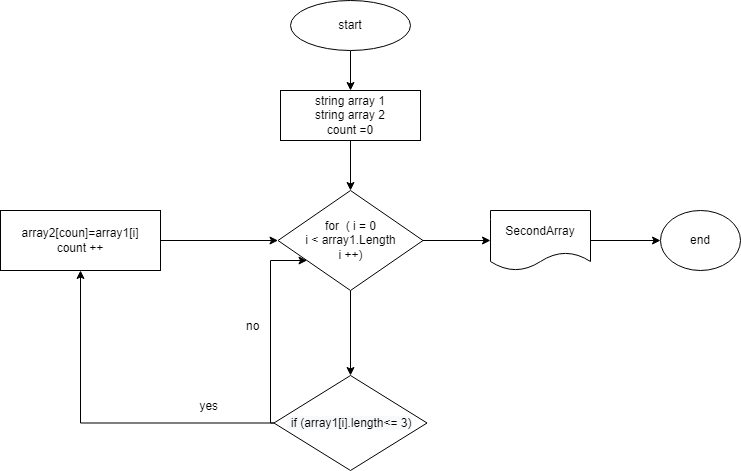

The diagram above was exported from draw.io. Its source (the exported page's mxGraphModel, read from the mxfile embedded in the PNG):
<mxGraphModel dx="836" dy="464" grid="1" gridSize="10" guides="1" tooltips="1" connect="1" arrows="1" fold="1" page="1" pageScale="1" pageWidth="827" pageHeight="1169" math="0" shadow="0">
  <root>
    <mxCell id="0" />
    <mxCell id="1" parent="0" />
    <mxCell id="SKdpf1qzjyLj24JdDGQV-43" style="edgeStyle=orthogonalEdgeStyle;rounded=0;orthogonalLoop=1;jettySize=auto;html=1;" parent="1" edge="1">
      <mxGeometry relative="1" as="geometry">
        <mxPoint x="337.5" y="310" as="targetPoint" />
        <Array as="points">
          <mxPoint x="140" y="840" />
          <mxPoint x="140" y="310" />
        </Array>
      </mxGeometry>
    </mxCell>
    <mxCell id="QK6x5xjqFFqnLVuXVhsx-2" style="edgeStyle=orthogonalEdgeStyle;rounded=0;orthogonalLoop=1;jettySize=auto;html=1;entryX=0.5;entryY=0;entryDx=0;entryDy=0;" parent="1" source="QK6x5xjqFFqnLVuXVhsx-3" target="QK6x5xjqFFqnLVuXVhsx-6" edge="1">
      <mxGeometry relative="1" as="geometry">
        <mxPoint x="410" y="250" as="targetPoint" />
      </mxGeometry>
    </mxCell>
    <mxCell id="QK6x5xjqFFqnLVuXVhsx-3" value="string array 1&lt;br&gt;string array 2&lt;br&gt;count =0" style="rounded=0;whiteSpace=wrap;html=1;" parent="1" vertex="1">
      <mxGeometry x="330" y="100" width="140" height="50" as="geometry" />
    </mxCell>
    <mxCell id="QK6x5xjqFFqnLVuXVhsx-4" style="edgeStyle=orthogonalEdgeStyle;rounded=0;orthogonalLoop=1;jettySize=auto;html=1;entryX=0.5;entryY=0;entryDx=0;entryDy=0;" parent="1" source="QK6x5xjqFFqnLVuXVhsx-6" edge="1">
      <mxGeometry relative="1" as="geometry">
        <mxPoint x="400" y="385" as="targetPoint" />
      </mxGeometry>
    </mxCell>
    <mxCell id="QK6x5xjqFFqnLVuXVhsx-5" value="" style="edgeStyle=orthogonalEdgeStyle;rounded=0;orthogonalLoop=1;jettySize=auto;html=1;" parent="1" source="QK6x5xjqFFqnLVuXVhsx-6" target="QK6x5xjqFFqnLVuXVhsx-13" edge="1">
      <mxGeometry relative="1" as="geometry" />
    </mxCell>
    <mxCell id="QK6x5xjqFFqnLVuXVhsx-6" value="for&amp;nbsp; ( i = 0&lt;br&gt;i &amp;lt; array1.Length&lt;br&gt;i ++)" style="rhombus;whiteSpace=wrap;html=1;" parent="1" vertex="1">
      <mxGeometry x="327.5" y="200" width="145" height="100" as="geometry" />
    </mxCell>
    <mxCell id="QK6x5xjqFFqnLVuXVhsx-7" value="" style="edgeStyle=orthogonalEdgeStyle;rounded=0;orthogonalLoop=1;jettySize=auto;html=1;" parent="1" target="QK6x5xjqFFqnLVuXVhsx-6" edge="1">
      <mxGeometry relative="1" as="geometry">
        <mxPoint x="323.44000000000005" y="432.5" as="sourcePoint" />
        <mxPoint x="280" y="270" as="targetPoint" />
        <Array as="points">
          <mxPoint x="320" y="433" />
          <mxPoint x="320" y="270" />
        </Array>
      </mxGeometry>
    </mxCell>
    <mxCell id="QK6x5xjqFFqnLVuXVhsx-8" value="" style="edgeStyle=orthogonalEdgeStyle;rounded=0;orthogonalLoop=1;jettySize=auto;html=1;" parent="1" target="QK6x5xjqFFqnLVuXVhsx-6" edge="1">
      <mxGeometry relative="1" as="geometry">
        <mxPoint x="210" y="250" as="sourcePoint" />
      </mxGeometry>
    </mxCell>
    <mxCell id="QK6x5xjqFFqnLVuXVhsx-9" value="yes" style="text;strokeColor=none;fillColor=none;align=left;verticalAlign=middle;spacingLeft=4;spacingRight=4;overflow=hidden;points=[[0,0.5],[1,0.5]];portConstraint=eastwest;rotatable=0;" parent="1" vertex="1">
      <mxGeometry x="243.44" y="400" width="80" height="30" as="geometry" />
    </mxCell>
    <mxCell id="QK6x5xjqFFqnLVuXVhsx-10" value="no" style="text;strokeColor=none;fillColor=none;align=left;verticalAlign=middle;spacingLeft=4;spacingRight=4;overflow=hidden;points=[[0,0.5],[1,0.5]];portConstraint=eastwest;rotatable=0;" parent="1" vertex="1">
      <mxGeometry x="290" y="320" width="80" height="30" as="geometry" />
    </mxCell>
    <mxCell id="QK6x5xjqFFqnLVuXVhsx-11" value="" style="edgeStyle=orthogonalEdgeStyle;rounded=0;orthogonalLoop=1;jettySize=auto;html=1;" parent="1" target="QK6x5xjqFFqnLVuXVhsx-3" edge="1">
      <mxGeometry relative="1" as="geometry">
        <mxPoint x="400" y="60" as="sourcePoint" />
      </mxGeometry>
    </mxCell>
    <mxCell id="QK6x5xjqFFqnLVuXVhsx-12" value="" style="edgeStyle=orthogonalEdgeStyle;rounded=0;orthogonalLoop=1;jettySize=auto;html=1;" parent="1" source="QK6x5xjqFFqnLVuXVhsx-13" target="QK6x5xjqFFqnLVuXVhsx-15" edge="1">
      <mxGeometry relative="1" as="geometry" />
    </mxCell>
    <mxCell id="QK6x5xjqFFqnLVuXVhsx-13" value="SecondArray" style="shape=document;whiteSpace=wrap;html=1;boundedLbl=1;" parent="1" vertex="1">
      <mxGeometry x="540" y="220" width="100" height="60" as="geometry" />
    </mxCell>
    <mxCell id="QK6x5xjqFFqnLVuXVhsx-14" value="start" style="ellipse;whiteSpace=wrap;html=1;" parent="1" vertex="1">
      <mxGeometry x="340" y="10" width="120" height="50" as="geometry" />
    </mxCell>
    <mxCell id="QK6x5xjqFFqnLVuXVhsx-15" value="end" style="ellipse;whiteSpace=wrap;html=1;" parent="1" vertex="1">
      <mxGeometry x="710" y="220" width="80" height="60" as="geometry" />
    </mxCell>
    <mxCell id="QK6x5xjqFFqnLVuXVhsx-18" style="edgeStyle=orthogonalEdgeStyle;rounded=0;orthogonalLoop=1;jettySize=auto;html=1;" parent="1" source="QK6x5xjqFFqnLVuXVhsx-16" target="QK6x5xjqFFqnLVuXVhsx-17" edge="1">
      <mxGeometry relative="1" as="geometry">
        <mxPoint x="120" y="290" as="targetPoint" />
      </mxGeometry>
    </mxCell>
    <mxCell id="QK6x5xjqFFqnLVuXVhsx-16" value="&lt;span style=&quot;color: rgb(0, 0, 0); font-family: Helvetica; font-size: 12px; font-style: normal; font-variant-ligatures: normal; font-variant-caps: normal; font-weight: 400; letter-spacing: normal; orphans: 2; text-align: center; text-indent: 0px; text-transform: none; widows: 2; word-spacing: 0px; -webkit-text-stroke-width: 0px; background-color: rgb(248, 249, 250); text-decoration-thickness: initial; text-decoration-style: initial; text-decoration-color: initial; float: none; display: inline !important;&quot;&gt;&amp;nbsp;if (array1[i].length&amp;lt;= 3)&lt;/span&gt;" style="rhombus;whiteSpace=wrap;html=1;" parent="1" vertex="1">
      <mxGeometry x="323.44" y="385" width="153.12" height="95" as="geometry" />
    </mxCell>
    <mxCell id="QK6x5xjqFFqnLVuXVhsx-17" value="array2[coun]=array1[i]&lt;br&gt;count ++" style="rounded=0;whiteSpace=wrap;html=1;" parent="1" vertex="1">
      <mxGeometry x="50" y="220" width="160" height="60" as="geometry" />
    </mxCell>
  </root>
</mxGraphModel>